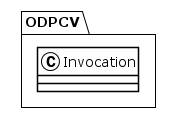

The diagram above was rendered by PlantUML. Its source (embedded in the PNG):
@startuml
!theme plain
package ODPCV {
class Invocation {
}
}
@enduml